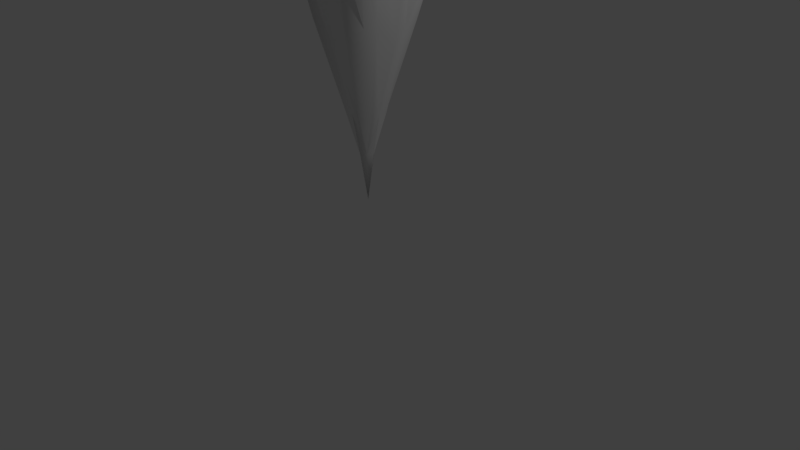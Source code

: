 # Source: stalactite.blend  (saved by Blender 2.78.0; exported with 4.5.12 LTS)
import bpy
from mathutils import Matrix  # noqa: F401  (used for matrix-valued properties, if any)

bpy.ops.wm.read_factory_settings(use_empty=True)
scene = bpy.context.scene
scene.name = 'Scene'

# ---- collections
col_collection_1 = bpy.data.collections.new('Collection 1'); scene.collection.children.link(col_collection_1)

# ---- materials (node trees are filled in below, after node groups)
mat_stalactite_color = bpy.data.materials.new('stalactite_color')
mat_stalactite_color.alpha_threshold = 0.0
mat_stalactite_color.use_transparent_shadow = False
mat_stalactite_color.roughness = 0.5
mat_stalactite_color.specular_intensity = 0.0

# ---- material node trees

# ---- world
world_world = bpy.data.worlds.new('World'); scene.world = world_world
world_world.color = (0.05088, 0.05088, 0.05088)
world_world.use_sun_shadow = False
world_world.sun_shadow_jitter_overblur = 0.0
world_world.cycles.sampling_method = 'MANUAL'

# ---- cameras
cam_camera = bpy.data.cameras.new('Camera')
cam_camera.clip_end = 100.0
cam_camera.lens = 35.0
cam_camera.sensor_width = 32.0
cam_camera.sensor_height = 18.0
cam_camera.ortho_scale = 7.314
cam_camera.dof.focus_distance = 0.0
cam_camera.dof.aperture_fstop = 128.0

# ---- lights
light_lamp = bpy.data.lights.new('Lamp', 'POINT')
light_lamp.transmission_factor = 0.0
light_lamp.cutoff_distance = 30.0
light_lamp.energy = 100.0
light_lamp.shadow_buffer_clip_start = 1.001
light_lamp.shadow_soft_size = 0.1
light_lamp.shadow_maximum_resolution = 0.006
light_lamp.use_absolute_resolution = True

# ---- meshes
me_cube = bpy.data.meshes.new('Cube')
me_cube.from_pydata([(0.1698, 0.1698, -3.372), (0.1698, -0.1698, -3.372), (-0.1698, -0.1698, -3.372), (-0.1698, 0.1698, -3.372), (1.0, 1.0, 1.0), (1.0, -1.0, 1.0), (-1.0, -1.0, 1.0), (-1.0, 1.0, 1.0), (0.2283, 5.96e-08, -3.372), (8.941e-08, 0.2283, -3.372), (0.6142, 0.6142, -1.186), (2.98e-08, -0.2283, -3.372), (0.6142, -0.6142, -1.186), (-0.2283, 1.49e-07, -3.372), (-0.6142, -0.6142, -1.186), (-0.6142, 0.8747, -1.186), (1.0, -5.364e-07, 1.0), (2.384e-07, 1.864, 1.0), (-5.364e-07, -1.0, 1.0), (-1.248, 1.788e-07, 1.0), (2.19e-07, 0.9902, -1.186), (-0.7355, 2.244e-07, -1.186), (-2.767e-07, -0.7297, -1.186), (0.7355, -3.466e-07, -1.186), (-1.49e-07, -1.788e-07, 1.0), (5.96e-08, 1.043e-07, -4.55), (0.2283, -0.1142, -3.372), (-0.1142, 0.2283, -3.372), (0.8071, 0.8071, -0.09295), (-0.1142, -0.2283, -3.372), (0.8071, -0.8071, -0.09295), (-0.2283, 0.1142, -3.372), (-0.8071, -0.8071, -0.09295), (-0.8071, 0.8071, -0.09295), (1.194, -0.5, 1.0), (-0.5, 1.353, 1.0), (-0.5, -1.41, 1.0), (-1.0, 0.5, 1.0), (0.2283, 0.1142, -3.372), (0.1142, 0.2283, -3.372), (0.4212, 0.4212, -2.279), (0.1142, -0.2283, -3.372), (0.3286, -0.306, -2.307), (-0.2283, -0.1142, -3.372), (-0.4212, -0.4212, -2.279), (-0.23, 0.2526, -2.307), (1.452, 0.5, 1.0), (0.5, 1.0, 1.0), (0.5, -1.58, 1.0), (-1.39, -0.5, 1.0), (-0.3071, 0.8747, -1.186), (0.3071, 0.8052, -1.186), (2.544e-07, 0.9589, 0.1126), (1.659e-07, 0.5005, -2.484), (-0.6142, 0.3071, -1.186), (-0.6142, -0.3071, -1.186), (-0.5045, 2.066e-07, -2.495), (-0.9665, 2.244e-07, 0.123), (-0.3071, -0.7785, -1.186), (0.3071, -0.6775, -1.186), (-1.174e-07, -0.5005, -2.484), (-4.538e-07, -0.9589, 0.1126), (0.6142, -0.3071, -1.186), (0.9599, 0.3071, -1.186), (0.5045, -1.325e-07, -2.495), (0.9665, -4.894e-07, 0.123), (-3.427e-07, -0.5, 1.0), (4.47e-08, 0.5, 1.0), (0.5, -3.576e-07, 1.0), (-0.5, 0.0, 1.0), (-0.1142, 1.267e-07, -3.918), (0.1142, 8.196e-08, -3.918), (7.451e-08, 0.1142, -3.918), (4.47e-08, -0.1142, -3.918), (0.05024, -0.05024, -3.918), (0.05024, 0.05024, -3.918), (-0.05024, 0.05024, -3.918), (-0.5, 0.5, 1.0), (0.5, 0.5, 1.0), (0.5, -0.5, 1.0), (1.153, 0.4035, -0.09295), (0.5579, 0.113, -2.307), (0.4212, -0.2106, -2.279), (0.4035, -0.8704, -0.09295), (0.2106, -0.4846, -2.279), (-0.07111, -0.3765, -2.525), (-0.8071, -0.4035, -0.09295), (-0.4212, -0.2106, -2.279), (-0.4212, 0.2106, -2.279), (0.2106, 0.6123, -2.279), (0.4035, 0.9981, -0.09295), (-0.4171, 0.8341, 0.06023), (-0.1971, 0.3942, -2.432), (-0.8071, 0.4035, -0.09295), (-0.4326, -1.03, 0.2359), (0.8071, -0.4035, -0.09295), (-0.5, -0.5, 1.0), (-0.05024, -0.05024, -3.918)], [], [(97, 29, 2, 43), (96, 49, 6, 36), (95, 34, 5, 30), (94, 36, 6, 32), (93, 37, 7, 33), (92, 27, 3, 45), (91, 50, 15, 33), (90, 51, 20, 52), (89, 39, 9, 53), (88, 54, 15, 45), (87, 55, 21, 56), (86, 49, 19, 57), (85, 58, 14, 44), (84, 59, 22, 60), (83, 48, 18, 61), (82, 62, 12, 42), (81, 63, 23, 64), (80, 46, 16, 65), (79, 66, 18, 48), (78, 67, 24, 68), (77, 37, 19, 69), (76, 70, 13, 31), (75, 71, 25, 72), (74, 41, 11, 73), (71, 74, 73, 25), (8, 26, 74, 71), (26, 1, 41, 74), (39, 75, 72, 9), (0, 38, 75, 39), (38, 8, 71, 75), (27, 76, 31, 3), (9, 72, 76, 27), (72, 25, 70, 76), (67, 77, 69, 24), (17, 35, 77, 67), (35, 7, 37, 77), (46, 78, 68, 16), (4, 47, 78, 46), (47, 17, 67, 78), (34, 79, 48, 5), (16, 68, 79, 34), (68, 24, 66, 79), (63, 80, 65, 23), (10, 28, 80, 63), (28, 4, 46, 80), (38, 81, 64, 8), (0, 40, 81, 38), (40, 10, 63, 81), (26, 82, 42, 1), (8, 64, 82, 26), (64, 23, 62, 82), (59, 83, 61, 22), (12, 30, 83, 59), (30, 5, 48, 83), (41, 84, 60, 11), (1, 42, 84, 41), (42, 12, 59, 84), (29, 85, 44, 2), (11, 60, 85, 29), (60, 22, 58, 85), (55, 86, 57, 21), (14, 32, 86, 55), (32, 6, 49, 86), (43, 87, 56, 13), (2, 44, 87, 43), (44, 14, 55, 87), (31, 88, 45, 3), (13, 56, 88, 31), (56, 21, 54, 88), (51, 89, 53, 20), (10, 40, 89, 51), (40, 0, 39, 89), (47, 90, 52, 17), (4, 28, 90, 47), (28, 10, 51, 90), (35, 91, 33, 7), (17, 52, 91, 35), (52, 20, 50, 91), (50, 92, 45, 15), (20, 53, 92, 50), (53, 9, 27, 92), (54, 93, 33, 15), (21, 57, 93, 54), (57, 19, 37, 93), (58, 94, 32, 14), (22, 61, 94, 58), (61, 18, 36, 94), (62, 95, 30, 12), (23, 65, 95, 62), (65, 16, 34, 95), (66, 96, 36, 18), (24, 69, 96, 66), (69, 19, 49, 96), (70, 97, 43, 13), (25, 73, 97, 70), (73, 11, 29, 97)])
me_cube.polygons.foreach_set('use_smooth', [True] * 96)
_uv = me_cube.uv_layers.new(name='UVMap')
_uv.uv.foreach_set('vector', [-0.002236, -0.002236, 1.002, -0.002236, 1.002, 1.002, -0.002236, 1.002, -0.002236, -0.002236, 1.002, -0.002236, 1.002, 1.002, -0.002236, 1.002, -0.002236, -0.002236, 1.002, -0.002236, 1.002, 1.002, -0.002236, 1.002, -0.002236, -0.002236, 1.002, -0.002236, 1.002, 1.002, -0.002236, 1.002, -0.002236, -0.002236, 1.002, -0.002236, 1.002, 1.002, -0.002236, 1.002, -0.002236, -0.002236, 1.002, -0.002236, 1.002, 1.002, -0.002236, 1.002, -0.002236, -0.002236, 1.002, -0.002236, 1.002, 1.002, -0.002236, 1.002, -0.002236, -0.002236, 1.002, -0.002236, 1.002, 1.002, -0.002236, 1.002, -0.002236, -0.002236, 1.002, -0.002236, 1.002, 1.002, -0.002236, 1.002, -0.002236, -0.002236, 1.002, -0.002236, 1.002, 1.002, -0.002236, 1.002, -0.002236, -0.002236, 1.002, -0.002236, 1.002, 1.002, -0.002236, 1.002, -0.002236, -0.002236, 1.002, -0.002236, 1.002, 1.002, -0.002236, 1.002, -0.002236, -0.002236, 1.002, -0.002236, 1.002, 1.002, -0.002236, 1.002, -0.002236, -0.002236, 1.002, -0.002236, 1.002, 1.002, -0.002236, 1.002, -0.002236, -0.002236, 1.002, -0.002236, 1.002, 1.002, -0.002236, 1.002, -0.002236, -0.002236, 1.002, -0.002236, 1.002, 1.002, -0.002236, 1.002, -0.002236, -0.002236, 1.002, -0.002236, 1.002, 1.002, -0.002236, 1.002, -0.002236, -0.002236, 1.002, -0.002236, 1.002, 1.002, -0.002236, 1.002, -0.002236, -0.002236, 1.002, -0.002236, 1.002, 1.002, -0.002236, 1.002, -0.002236, -0.002236, 1.002, -0.002236, 1.002, 1.002, -0.002236, 1.002, -0.002236, -0.002236, 1.002, -0.002236, 1.002, 1.002, -0.002236, 1.002, -0.002236, -0.002236, 1.002, -0.002236, 1.002, 1.002, -0.002236, 1.002, -0.002236, -0.002236, 1.002, -0.002236, 1.002, 1.002, -0.002236, 1.002, -0.002236, -0.002236, 1.002, -0.002236, 1.002, 1.002, -0.002236, 1.002, -0.002236, -0.002236, 1.002, -0.002236, 1.002, 1.002, -0.002236, 1.002, -0.002236, -0.002236, 1.002, -0.002236, 1.002, 1.002, -0.002236, 1.002, -0.002236, -0.002236, 1.002, -0.002236, 1.002, 1.002, -0.002236, 1.002, -0.002236, -0.002236, 1.002, -0.002236, 1.002, 1.002, -0.002236, 1.002, -0.002236, -0.002236, 1.002, -0.002236, 1.002, 1.002, -0.002236, 1.002, -0.002236, -0.002236, 1.002, -0.002236, 1.002, 1.002, -0.002236, 1.002, -0.002236, -0.002236, 1.002, -0.002236, 1.002, 1.002, -0.002236, 1.002, -0.002236, -0.002236, 1.002, -0.002236, 1.002, 1.002, -0.002236, 1.002, -0.002236, -0.002236, 1.002, -0.002236, 1.002, 1.002, -0.002236, 1.002, -0.002236, -0.002236, 1.002, -0.002236, 1.002, 1.002, -0.002236, 1.002, -0.002236, -0.002236, 1.002, -0.002236, 1.002, 1.002, -0.002236, 1.002, -0.002236, -0.002236, 1.002, -0.002236, 1.002, 1.002, -0.002236, 1.002, -0.002236, -0.002236, 1.002, -0.002236, 1.002, 1.002, -0.002236, 1.002, -0.002236, -0.002236, 1.002, -0.002236, 1.002, 1.002, -0.002236, 1.002, -0.002236, -0.002236, 1.002, -0.002236, 1.002, 1.002, -0.002236, 1.002, -0.002236, -0.002236, 1.002, -0.002236, 1.002, 1.002, -0.002236, 1.002, -0.002236, -0.002236, 1.002, -0.002236, 1.002, 1.002, -0.002236, 1.002, -0.002236, -0.002236, 1.002, -0.002236, 1.002, 1.002, -0.002236, 1.002, -0.002236, -0.002236, 1.002, -0.002236, 1.002, 1.002, -0.002236, 1.002, -0.002236, -0.002236, 1.002, -0.002236, 1.002, 1.002, -0.002236, 1.002, -0.002236, -0.002236, 1.002, -0.002236, 1.002, 1.002, -0.002236, 1.002, -0.002236, -0.002236, 1.002, -0.002236, 1.002, 1.002, -0.002236, 1.002, -0.002236, -0.002236, 1.002, -0.002236, 1.002, 1.002, -0.002236, 1.002, -0.002236, -0.002236, 1.002, -0.002236, 1.002, 1.002, -0.002236, 1.002, -0.002236, -0.002236, 1.002, -0.002236, 1.002, 1.002, -0.002236, 1.002, -0.002236, -0.002236, 1.002, -0.002236, 1.002, 1.002, -0.002236, 1.002, -0.002236, -0.002236, 1.002, -0.002236, 1.002, 1.002, -0.002236, 1.002, -0.002236, -0.002236, 1.002, -0.002236, 1.002, 1.002, -0.002236, 1.002, -0.002236, -0.002236, 1.002, -0.002236, 1.002, 1.002, -0.002236, 1.002, -0.002236, -0.002236, 1.002, -0.002236, 1.002, 1.002, -0.002236, 1.002, -0.002236, -0.002236, 1.002, -0.002236, 1.002, 1.002, -0.002236, 1.002, -0.002236, -0.002236, 1.002, -0.002236, 1.002, 1.002, -0.002236, 1.002, -0.002236, -0.002236, 1.002, -0.002236, 1.002, 1.002, -0.002236, 1.002, -0.002236, -0.002236, 1.002, -0.002236, 1.002, 1.002, -0.002236, 1.002, -0.002236, -0.002236, 1.002, -0.002236, 1.002, 1.002, -0.002236, 1.002, -0.002236, -0.002236, 1.002, -0.002236, 1.002, 1.002, -0.002236, 1.002, -0.002236, -0.002236, 1.002, -0.002236, 1.002, 1.002, -0.002236, 1.002, -0.002236, -0.002236, 1.002, -0.002236, 1.002, 1.002, -0.002236, 1.002, -0.002236, -0.002236, 1.002, -0.002236, 1.002, 1.002, -0.002236, 1.002, -0.002236, -0.002236, 1.002, -0.002236, 1.002, 1.002, -0.002236, 1.002, -0.002236, -0.002236, 1.002, -0.002236, 1.002, 1.002, -0.002236, 1.002, -0.002236, -0.002236, 1.002, -0.002236, 1.002, 1.002, -0.002236, 1.002, -0.002236, -0.002236, 1.002, -0.002236, 1.002, 1.002, -0.002236, 1.002, -0.002236, -0.002236, 1.002, -0.002236, 1.002, 1.002, -0.002236, 1.002, -0.002236, -0.002236, 1.002, -0.002236, 1.002, 1.002, -0.002236, 1.002, -0.002236, -0.002236, 1.002, -0.002236, 1.002, 1.002, -0.002236, 1.002, -0.002236, -0.002236, 1.002, -0.002236, 1.002, 1.002, -0.002236, 1.002, -0.002236, -0.002236, 1.002, -0.002236, 1.002, 1.002, -0.002236, 1.002, -0.002236, -0.002236, 1.002, -0.002236, 1.002, 1.002, -0.002236, 1.002, -0.002236, -0.002236, 1.002, -0.002236, 1.002, 1.002, -0.002236, 1.002, -0.002236, -0.002236, 1.002, -0.002236, 1.002, 1.002, -0.002236, 1.002, -0.002236, -0.002236, 1.002, -0.002236, 1.002, 1.002, -0.002236, 1.002, -0.002236, -0.002236, 1.002, -0.002236, 1.002, 1.002, -0.002236, 1.002, -0.002236, -0.002236, 1.002, -0.002236, 1.002, 1.002, -0.002236, 1.002, -0.002236, -0.002236, 1.002, -0.002236, 1.002, 1.002, -0.002236, 1.002, -0.002236, -0.002236, 1.002, -0.002236, 1.002, 1.002, -0.002236, 1.002, -0.002236, -0.002236, 1.002, -0.002236, 1.002, 1.002, -0.002236, 1.002, -0.002236, -0.002236, 1.002, -0.002236, 1.002, 1.002, -0.002236, 1.002, -0.002236, -0.002236, 1.002, -0.002236, 1.002, 1.002, -0.002236, 1.002, -0.002236, -0.002236, 1.002, -0.002236, 1.002, 1.002, -0.002236, 1.002, -0.002236, -0.002236, 1.002, -0.002236, 1.002, 1.002, -0.002236, 1.002, -0.002236, -0.002236, 1.002, -0.002236, 1.002, 1.002, -0.002236, 1.002, -0.002236, -0.002236, 1.002, -0.002236, 1.002, 1.002, -0.002236, 1.002, -0.002236, -0.002236, 1.002, -0.002236, 1.002, 1.002, -0.002236, 1.002, -0.002236, -0.002236, 1.002, -0.002236, 1.002, 1.002, -0.002236, 1.002, -0.002236, -0.002236, 1.002, -0.002236, 1.002, 1.002, -0.002236, 1.002, -0.002236, -0.002236, 1.002, -0.002236, 1.002, 1.002, -0.002236, 1.002, -0.002236, -0.002236, 1.002, -0.002236, 1.002, 1.002, -0.002236, 1.002, -0.002236, -0.002236, 1.002, -0.002236, 1.002, 1.002, -0.002236, 1.002, -0.002236, -0.002236, 1.002, -0.002236, 1.002, 1.002, -0.002236, 1.002, -0.002236, -0.002236, 1.002, -0.002236, 1.002, 1.002, -0.002236, 1.002, -0.002236, -0.002236, 1.002, -0.002236, 1.002, 1.002, -0.002236, 1.002])
me_cube.materials.append(mat_stalactite_color)
me_cube.use_remesh_preserve_volume = False
me_cube.use_remesh_preserve_attributes = False
me_cube.use_mirror_vertex_groups = False
me_cube.update()

# ---- objects
ob_cube = bpy.data.objects.new('Cube', me_cube)
ob_lamp = bpy.data.objects.new('Lamp', light_lamp)
ob_camera = bpy.data.objects.new('Camera', cam_camera)

# ---- transforms, parenting, visibility, modifiers, constraints
ob_cube.location = (0.0, 0.0, 5.321)
ob_cube.lock_rotations_4d = False
ob_cube.empty_display_type = 'ARROWS'
ob_cube.lineart.crease_threshold = 0.0
ob_lamp.location = (4.076, 1.005, 5.904)
ob_lamp.rotation_euler = (0.6503, 0.05522, 1.866)
ob_lamp.lock_rotations_4d = False
ob_lamp.empty_display_type = 'ARROWS'
ob_lamp.color = (0.0, 0.0, 0.0, 0.0)
ob_lamp.lineart.crease_threshold = 0.0
ob_camera.location = (7.481, -6.508, 5.344)
ob_camera.rotation_euler = (1.109, 0.0, 0.8149)
ob_camera.lock_rotations_4d = False
ob_camera.empty_display_type = 'ARROWS'
ob_camera.color = (0.0, 0.0, 0.0, 0.0)
ob_camera.display_type = 'WIRE'
ob_camera.lineart.crease_threshold = 0.0

# ---- collection membership
col_collection_1.objects.link(ob_cube)
col_collection_1.objects.link(ob_lamp)
col_collection_1.objects.link(ob_camera)

# ---- scene / render settings (as saved in the file)
scene.camera = ob_camera
scene.frame_start = 1; scene.frame_end = 250; scene.frame_set(1)
scene.render.engine = 'BLENDER_EEVEE_NEXT'
scene.render.resolution_percentage = 50
scene.render.dither_intensity = 0.0
scene.cycles.use_denoising = False
scene.cycles.samples = 128
scene.cycles.sampling_pattern = 'TABULATED_SOBOL'
scene.cycles.light_sampling_threshold = 0.0
scene.cycles.use_adaptive_sampling = False
scene.cycles.use_light_tree = False
scene.cycles.blur_glossy = 0.0
scene.cycles.sample_clamp_indirect = 0.0
scene.view_settings.view_transform = 'Standard'
bpy.context.view_layer.update()
